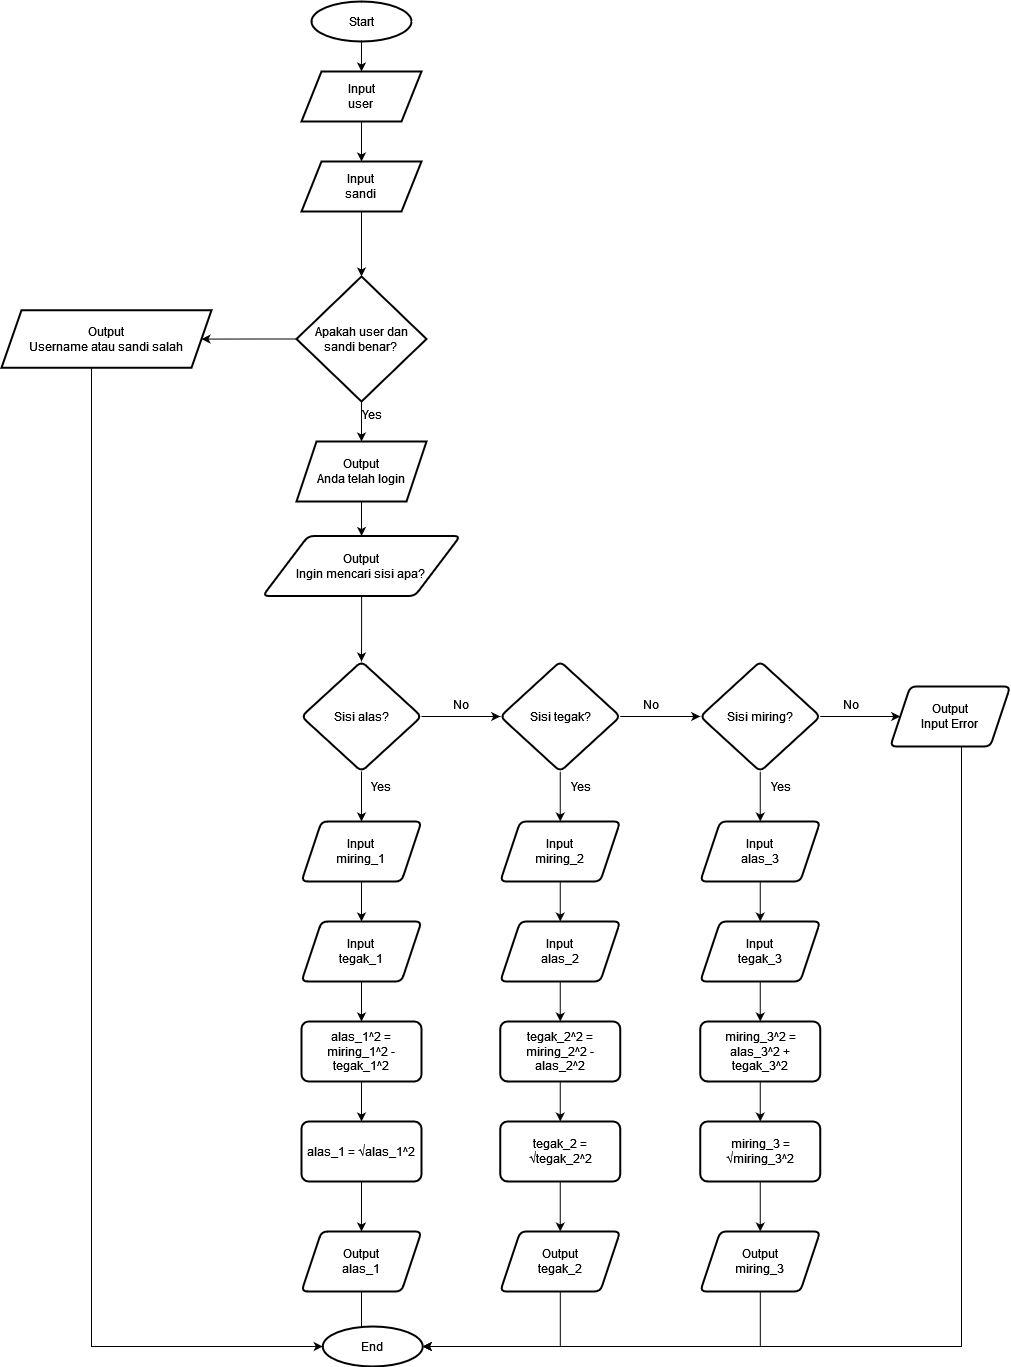

The diagram above was exported from draw.io. Its source (the exported page's mxGraphModel, read from the mxfile embedded in the PNG):
<mxGraphModel dx="1332" dy="504" grid="1" gridSize="10" guides="1" tooltips="1" connect="1" arrows="1" fold="1" page="1" pageScale="1" pageWidth="827" pageHeight="1169" math="0" shadow="0">
  <root>
    <mxCell id="0" />
    <mxCell id="1" parent="0" />
    <mxCell id="STl41p7mV0JHTa_7UYlb-73" value="" style="edgeStyle=orthogonalEdgeStyle;rounded=0;orthogonalLoop=1;jettySize=auto;html=1;" parent="1" source="STl41p7mV0JHTa_7UYlb-1" target="STl41p7mV0JHTa_7UYlb-72" edge="1">
      <mxGeometry relative="1" as="geometry" />
    </mxCell>
    <mxCell id="STl41p7mV0JHTa_7UYlb-1" value="Start" style="strokeWidth=2;html=1;shape=mxgraph.flowchart.start_1;whiteSpace=wrap;" parent="1" vertex="1">
      <mxGeometry x="360" y="50" width="100" height="40" as="geometry" />
    </mxCell>
    <mxCell id="STl41p7mV0JHTa_7UYlb-4" style="edgeStyle=orthogonalEdgeStyle;rounded=0;orthogonalLoop=1;jettySize=auto;html=1;exitX=0.5;exitY=1;exitDx=0;exitDy=0;" parent="1" source="STl41p7mV0JHTa_7UYlb-14" edge="1">
      <mxGeometry relative="1" as="geometry">
        <mxPoint x="410" y="635" as="sourcePoint" />
        <mxPoint x="410" y="635" as="targetPoint" />
      </mxGeometry>
    </mxCell>
    <mxCell id="STl41p7mV0JHTa_7UYlb-15" value="" style="edgeStyle=orthogonalEdgeStyle;rounded=0;orthogonalLoop=1;jettySize=auto;html=1;exitX=0.5;exitY=1;exitDx=0;exitDy=0;" parent="1" target="STl41p7mV0JHTa_7UYlb-14" edge="1">
      <mxGeometry relative="1" as="geometry">
        <mxPoint x="410" y="635" as="sourcePoint" />
        <mxPoint x="410" y="635" as="targetPoint" />
      </mxGeometry>
    </mxCell>
    <mxCell id="STl41p7mV0JHTa_7UYlb-19" value="" style="edgeStyle=orthogonalEdgeStyle;rounded=0;orthogonalLoop=1;jettySize=auto;html=1;" parent="1" source="STl41p7mV0JHTa_7UYlb-14" target="STl41p7mV0JHTa_7UYlb-18" edge="1">
      <mxGeometry relative="1" as="geometry" />
    </mxCell>
    <mxCell id="STl41p7mV0JHTa_7UYlb-14" value="&lt;div&gt;Output&lt;/div&gt;&lt;div&gt;Ingin mencari sisi apa?&lt;br&gt;&lt;/div&gt;" style="shape=parallelogram;html=1;strokeWidth=2;perimeter=parallelogramPerimeter;whiteSpace=wrap;rounded=1;arcSize=12;size=0.23;" parent="1" vertex="1">
      <mxGeometry x="311.25" y="584.5" width="197.5" height="60" as="geometry" />
    </mxCell>
    <mxCell id="STl41p7mV0JHTa_7UYlb-26" value="" style="edgeStyle=orthogonalEdgeStyle;rounded=0;orthogonalLoop=1;jettySize=auto;html=1;" parent="1" source="STl41p7mV0JHTa_7UYlb-18" target="STl41p7mV0JHTa_7UYlb-22" edge="1">
      <mxGeometry relative="1" as="geometry" />
    </mxCell>
    <mxCell id="STl41p7mV0JHTa_7UYlb-33" value="" style="edgeStyle=orthogonalEdgeStyle;rounded=0;orthogonalLoop=1;jettySize=auto;html=1;" parent="1" source="STl41p7mV0JHTa_7UYlb-18" target="STl41p7mV0JHTa_7UYlb-32" edge="1">
      <mxGeometry relative="1" as="geometry" />
    </mxCell>
    <mxCell id="STl41p7mV0JHTa_7UYlb-18" value="Sisi alas?" style="rhombus;whiteSpace=wrap;html=1;strokeWidth=2;rounded=1;arcSize=12;" parent="1" vertex="1">
      <mxGeometry x="350" y="710" width="120" height="110" as="geometry" />
    </mxCell>
    <mxCell id="STl41p7mV0JHTa_7UYlb-25" value="" style="edgeStyle=orthogonalEdgeStyle;rounded=0;orthogonalLoop=1;jettySize=auto;html=1;" parent="1" source="STl41p7mV0JHTa_7UYlb-22" target="STl41p7mV0JHTa_7UYlb-24" edge="1">
      <mxGeometry relative="1" as="geometry" />
    </mxCell>
    <mxCell id="STl41p7mV0JHTa_7UYlb-37" value="" style="edgeStyle=orthogonalEdgeStyle;rounded=0;orthogonalLoop=1;jettySize=auto;html=1;" parent="1" source="STl41p7mV0JHTa_7UYlb-22" target="STl41p7mV0JHTa_7UYlb-36" edge="1">
      <mxGeometry relative="1" as="geometry" />
    </mxCell>
    <mxCell id="STl41p7mV0JHTa_7UYlb-22" value="Sisi tegak?" style="rhombus;whiteSpace=wrap;html=1;strokeWidth=2;rounded=1;arcSize=12;" parent="1" vertex="1">
      <mxGeometry x="548.75" y="710" width="120" height="110" as="geometry" />
    </mxCell>
    <mxCell id="STl41p7mV0JHTa_7UYlb-28" value="" style="edgeStyle=orthogonalEdgeStyle;rounded=0;orthogonalLoop=1;jettySize=auto;html=1;" parent="1" source="STl41p7mV0JHTa_7UYlb-24" target="STl41p7mV0JHTa_7UYlb-27" edge="1">
      <mxGeometry relative="1" as="geometry" />
    </mxCell>
    <mxCell id="STl41p7mV0JHTa_7UYlb-41" value="" style="edgeStyle=orthogonalEdgeStyle;rounded=0;orthogonalLoop=1;jettySize=auto;html=1;" parent="1" source="STl41p7mV0JHTa_7UYlb-24" target="STl41p7mV0JHTa_7UYlb-40" edge="1">
      <mxGeometry relative="1" as="geometry" />
    </mxCell>
    <mxCell id="STl41p7mV0JHTa_7UYlb-24" value="Sisi miring?" style="rhombus;whiteSpace=wrap;html=1;strokeWidth=2;rounded=1;arcSize=12;" parent="1" vertex="1">
      <mxGeometry x="748.75" y="710" width="120" height="110" as="geometry" />
    </mxCell>
    <mxCell id="STl41p7mV0JHTa_7UYlb-27" value="&lt;div&gt;Output&lt;/div&gt;&lt;div&gt;Input Error&lt;br&gt;&lt;/div&gt;" style="shape=parallelogram;perimeter=parallelogramPerimeter;whiteSpace=wrap;html=1;fixedSize=1;strokeWidth=2;rounded=1;arcSize=12;" parent="1" vertex="1">
      <mxGeometry x="938.75" y="735" width="120" height="60" as="geometry" />
    </mxCell>
    <mxCell id="STl41p7mV0JHTa_7UYlb-29" value="No" style="text;html=1;align=center;verticalAlign=middle;resizable=0;points=[];autosize=1;strokeColor=none;fillColor=none;" parent="1" vertex="1">
      <mxGeometry x="488.75" y="738" width="40" height="30" as="geometry" />
    </mxCell>
    <mxCell id="STl41p7mV0JHTa_7UYlb-30" value="No" style="text;html=1;align=center;verticalAlign=middle;resizable=0;points=[];autosize=1;strokeColor=none;fillColor=none;" parent="1" vertex="1">
      <mxGeometry x="678.75" y="738" width="40" height="30" as="geometry" />
    </mxCell>
    <mxCell id="STl41p7mV0JHTa_7UYlb-31" value="No" style="text;html=1;align=center;verticalAlign=middle;resizable=0;points=[];autosize=1;strokeColor=none;fillColor=none;" parent="1" vertex="1">
      <mxGeometry x="878.75" y="738" width="40" height="30" as="geometry" />
    </mxCell>
    <mxCell id="STl41p7mV0JHTa_7UYlb-35" value="" style="edgeStyle=orthogonalEdgeStyle;rounded=0;orthogonalLoop=1;jettySize=auto;html=1;" parent="1" source="STl41p7mV0JHTa_7UYlb-32" target="STl41p7mV0JHTa_7UYlb-34" edge="1">
      <mxGeometry relative="1" as="geometry" />
    </mxCell>
    <mxCell id="STl41p7mV0JHTa_7UYlb-32" value="&lt;div&gt;Input&lt;/div&gt;&lt;div&gt;miring_1&lt;br&gt;&lt;/div&gt;" style="shape=parallelogram;perimeter=parallelogramPerimeter;whiteSpace=wrap;html=1;fixedSize=1;strokeWidth=2;rounded=1;arcSize=12;" parent="1" vertex="1">
      <mxGeometry x="350" y="870" width="120" height="60" as="geometry" />
    </mxCell>
    <mxCell id="STl41p7mV0JHTa_7UYlb-45" value="" style="edgeStyle=orthogonalEdgeStyle;rounded=0;orthogonalLoop=1;jettySize=auto;html=1;" parent="1" source="STl41p7mV0JHTa_7UYlb-34" target="STl41p7mV0JHTa_7UYlb-44" edge="1">
      <mxGeometry relative="1" as="geometry" />
    </mxCell>
    <mxCell id="STl41p7mV0JHTa_7UYlb-34" value="&lt;div&gt;Input&lt;/div&gt;&lt;div&gt;tegak_1&lt;br&gt;&lt;/div&gt;" style="shape=parallelogram;perimeter=parallelogramPerimeter;whiteSpace=wrap;html=1;fixedSize=1;strokeWidth=2;rounded=1;arcSize=12;" parent="1" vertex="1">
      <mxGeometry x="350" y="970" width="120" height="60" as="geometry" />
    </mxCell>
    <mxCell id="STl41p7mV0JHTa_7UYlb-39" value="" style="edgeStyle=orthogonalEdgeStyle;rounded=0;orthogonalLoop=1;jettySize=auto;html=1;" parent="1" source="STl41p7mV0JHTa_7UYlb-36" target="STl41p7mV0JHTa_7UYlb-38" edge="1">
      <mxGeometry relative="1" as="geometry" />
    </mxCell>
    <mxCell id="STl41p7mV0JHTa_7UYlb-36" value="&lt;div&gt;Input&lt;/div&gt;&lt;div&gt;miring_2&lt;br&gt;&lt;/div&gt;" style="shape=parallelogram;perimeter=parallelogramPerimeter;whiteSpace=wrap;html=1;fixedSize=1;strokeWidth=2;rounded=1;arcSize=12;" parent="1" vertex="1">
      <mxGeometry x="548.75" y="870" width="120" height="60" as="geometry" />
    </mxCell>
    <mxCell id="STl41p7mV0JHTa_7UYlb-60" value="" style="edgeStyle=orthogonalEdgeStyle;rounded=0;orthogonalLoop=1;jettySize=auto;html=1;" parent="1" source="STl41p7mV0JHTa_7UYlb-38" target="STl41p7mV0JHTa_7UYlb-51" edge="1">
      <mxGeometry relative="1" as="geometry" />
    </mxCell>
    <mxCell id="STl41p7mV0JHTa_7UYlb-38" value="&lt;div&gt;Input&lt;/div&gt;&lt;div&gt;alas_2&lt;br&gt;&lt;/div&gt;" style="shape=parallelogram;perimeter=parallelogramPerimeter;whiteSpace=wrap;html=1;fixedSize=1;strokeWidth=2;rounded=1;arcSize=12;" parent="1" vertex="1">
      <mxGeometry x="548.75" y="970" width="120" height="60" as="geometry" />
    </mxCell>
    <mxCell id="STl41p7mV0JHTa_7UYlb-43" value="" style="edgeStyle=orthogonalEdgeStyle;rounded=0;orthogonalLoop=1;jettySize=auto;html=1;" parent="1" source="STl41p7mV0JHTa_7UYlb-40" target="STl41p7mV0JHTa_7UYlb-42" edge="1">
      <mxGeometry relative="1" as="geometry" />
    </mxCell>
    <mxCell id="STl41p7mV0JHTa_7UYlb-40" value="&lt;div&gt;Input&lt;/div&gt;&lt;div&gt;alas_3&lt;br&gt;&lt;/div&gt;" style="shape=parallelogram;perimeter=parallelogramPerimeter;whiteSpace=wrap;html=1;fixedSize=1;strokeWidth=2;rounded=1;arcSize=12;" parent="1" vertex="1">
      <mxGeometry x="748.75" y="870" width="120" height="60" as="geometry" />
    </mxCell>
    <mxCell id="STl41p7mV0JHTa_7UYlb-61" value="" style="edgeStyle=orthogonalEdgeStyle;rounded=0;orthogonalLoop=1;jettySize=auto;html=1;" parent="1" source="STl41p7mV0JHTa_7UYlb-42" target="STl41p7mV0JHTa_7UYlb-56" edge="1">
      <mxGeometry relative="1" as="geometry" />
    </mxCell>
    <mxCell id="STl41p7mV0JHTa_7UYlb-42" value="&lt;div&gt;Input&lt;/div&gt;&lt;div&gt;tegak_3&lt;br&gt;&lt;/div&gt;" style="shape=parallelogram;perimeter=parallelogramPerimeter;whiteSpace=wrap;html=1;fixedSize=1;strokeWidth=2;rounded=1;arcSize=12;" parent="1" vertex="1">
      <mxGeometry x="748.75" y="970" width="120" height="60" as="geometry" />
    </mxCell>
    <mxCell id="STl41p7mV0JHTa_7UYlb-47" value="" style="edgeStyle=orthogonalEdgeStyle;rounded=0;orthogonalLoop=1;jettySize=auto;html=1;" parent="1" source="STl41p7mV0JHTa_7UYlb-44" target="STl41p7mV0JHTa_7UYlb-46" edge="1">
      <mxGeometry relative="1" as="geometry" />
    </mxCell>
    <mxCell id="STl41p7mV0JHTa_7UYlb-44" value="alas_1^2 = miring_1^2 - tegak_1^2" style="whiteSpace=wrap;html=1;strokeWidth=2;rounded=1;arcSize=12;" parent="1" vertex="1">
      <mxGeometry x="350" y="1070" width="120" height="60" as="geometry" />
    </mxCell>
    <mxCell id="STl41p7mV0JHTa_7UYlb-49" value="" style="edgeStyle=orthogonalEdgeStyle;rounded=0;orthogonalLoop=1;jettySize=auto;html=1;" parent="1" source="STl41p7mV0JHTa_7UYlb-46" target="STl41p7mV0JHTa_7UYlb-48" edge="1">
      <mxGeometry relative="1" as="geometry" />
    </mxCell>
    <mxCell id="STl41p7mV0JHTa_7UYlb-46" value="alas_1 = √alas_1^2" style="whiteSpace=wrap;html=1;strokeWidth=2;rounded=1;arcSize=12;" parent="1" vertex="1">
      <mxGeometry x="350" y="1170" width="120" height="60" as="geometry" />
    </mxCell>
    <mxCell id="STl41p7mV0JHTa_7UYlb-68" value="" style="edgeStyle=orthogonalEdgeStyle;rounded=0;orthogonalLoop=1;jettySize=auto;html=1;" parent="1" source="STl41p7mV0JHTa_7UYlb-48" edge="1">
      <mxGeometry relative="1" as="geometry">
        <mxPoint x="410" y="1390" as="targetPoint" />
      </mxGeometry>
    </mxCell>
    <mxCell id="STl41p7mV0JHTa_7UYlb-48" value="&lt;div&gt;Output&lt;/div&gt;&lt;div&gt;alas_1&lt;/div&gt;" style="shape=parallelogram;perimeter=parallelogramPerimeter;whiteSpace=wrap;html=1;fixedSize=1;strokeWidth=2;rounded=1;arcSize=12;" parent="1" vertex="1">
      <mxGeometry x="350" y="1280" width="120" height="60" as="geometry" />
    </mxCell>
    <mxCell id="STl41p7mV0JHTa_7UYlb-50" value="" style="edgeStyle=orthogonalEdgeStyle;rounded=0;orthogonalLoop=1;jettySize=auto;html=1;" parent="1" source="STl41p7mV0JHTa_7UYlb-51" target="STl41p7mV0JHTa_7UYlb-53" edge="1">
      <mxGeometry relative="1" as="geometry" />
    </mxCell>
    <mxCell id="STl41p7mV0JHTa_7UYlb-51" value="tegak_2^2 = miring_2^2 - alas_2^2" style="whiteSpace=wrap;html=1;strokeWidth=2;rounded=1;arcSize=12;" parent="1" vertex="1">
      <mxGeometry x="548.75" y="1070" width="120" height="60" as="geometry" />
    </mxCell>
    <mxCell id="STl41p7mV0JHTa_7UYlb-52" value="" style="edgeStyle=orthogonalEdgeStyle;rounded=0;orthogonalLoop=1;jettySize=auto;html=1;" parent="1" source="STl41p7mV0JHTa_7UYlb-53" target="STl41p7mV0JHTa_7UYlb-54" edge="1">
      <mxGeometry relative="1" as="geometry" />
    </mxCell>
    <mxCell id="STl41p7mV0JHTa_7UYlb-53" value="tegak_2 = √tegak_2^2" style="whiteSpace=wrap;html=1;strokeWidth=2;rounded=1;arcSize=12;" parent="1" vertex="1">
      <mxGeometry x="548.75" y="1170" width="120" height="60" as="geometry" />
    </mxCell>
    <mxCell id="STl41p7mV0JHTa_7UYlb-54" value="&lt;div&gt;Output&lt;/div&gt;&lt;div&gt;tegak_2&lt;br&gt;&lt;/div&gt;" style="shape=parallelogram;perimeter=parallelogramPerimeter;whiteSpace=wrap;html=1;fixedSize=1;strokeWidth=2;rounded=1;arcSize=12;" parent="1" vertex="1">
      <mxGeometry x="548.75" y="1280" width="120" height="60" as="geometry" />
    </mxCell>
    <mxCell id="STl41p7mV0JHTa_7UYlb-55" value="" style="edgeStyle=orthogonalEdgeStyle;rounded=0;orthogonalLoop=1;jettySize=auto;html=1;" parent="1" source="STl41p7mV0JHTa_7UYlb-56" target="STl41p7mV0JHTa_7UYlb-58" edge="1">
      <mxGeometry relative="1" as="geometry" />
    </mxCell>
    <mxCell id="STl41p7mV0JHTa_7UYlb-56" value="miring_3^2 = alas_3^2 + tegak_3^2" style="whiteSpace=wrap;html=1;strokeWidth=2;rounded=1;arcSize=12;" parent="1" vertex="1">
      <mxGeometry x="748.75" y="1070" width="120" height="60" as="geometry" />
    </mxCell>
    <mxCell id="STl41p7mV0JHTa_7UYlb-57" value="" style="edgeStyle=orthogonalEdgeStyle;rounded=0;orthogonalLoop=1;jettySize=auto;html=1;" parent="1" source="STl41p7mV0JHTa_7UYlb-58" target="STl41p7mV0JHTa_7UYlb-59" edge="1">
      <mxGeometry relative="1" as="geometry" />
    </mxCell>
    <mxCell id="STl41p7mV0JHTa_7UYlb-58" value="miring_3 = √miring_3^2" style="whiteSpace=wrap;html=1;strokeWidth=2;rounded=1;arcSize=12;" parent="1" vertex="1">
      <mxGeometry x="748.75" y="1170" width="120" height="60" as="geometry" />
    </mxCell>
    <mxCell id="STl41p7mV0JHTa_7UYlb-59" value="&lt;div&gt;Output&lt;/div&gt;&lt;div&gt;miring_3&lt;br&gt;&lt;/div&gt;" style="shape=parallelogram;perimeter=parallelogramPerimeter;whiteSpace=wrap;html=1;fixedSize=1;strokeWidth=2;rounded=1;arcSize=12;" parent="1" vertex="1">
      <mxGeometry x="748.75" y="1280" width="120" height="60" as="geometry" />
    </mxCell>
    <mxCell id="STl41p7mV0JHTa_7UYlb-62" value="Yes" style="text;html=1;align=center;verticalAlign=middle;resizable=0;points=[];autosize=1;strokeColor=none;fillColor=none;" parent="1" vertex="1">
      <mxGeometry x="408.75" y="820" width="40" height="30" as="geometry" />
    </mxCell>
    <mxCell id="STl41p7mV0JHTa_7UYlb-63" value="Yes" style="text;html=1;align=center;verticalAlign=middle;resizable=0;points=[];autosize=1;strokeColor=none;fillColor=none;" parent="1" vertex="1">
      <mxGeometry x="608.75" y="820" width="40" height="30" as="geometry" />
    </mxCell>
    <mxCell id="STl41p7mV0JHTa_7UYlb-64" value="Yes" style="text;html=1;align=center;verticalAlign=middle;resizable=0;points=[];autosize=1;strokeColor=none;fillColor=none;" parent="1" vertex="1">
      <mxGeometry x="808.75" y="820" width="40" height="30" as="geometry" />
    </mxCell>
    <mxCell id="STl41p7mV0JHTa_7UYlb-67" value="End" style="strokeWidth=2;html=1;shape=mxgraph.flowchart.start_1;whiteSpace=wrap;" parent="1" vertex="1">
      <mxGeometry x="371.25" y="1375" width="100" height="40" as="geometry" />
    </mxCell>
    <mxCell id="STl41p7mV0JHTa_7UYlb-69" style="edgeStyle=orthogonalEdgeStyle;rounded=0;orthogonalLoop=1;jettySize=auto;html=1;entryX=1;entryY=0.5;entryDx=0;entryDy=0;entryPerimeter=0;" parent="1" source="STl41p7mV0JHTa_7UYlb-54" target="STl41p7mV0JHTa_7UYlb-67" edge="1">
      <mxGeometry relative="1" as="geometry">
        <mxPoint x="460" y="1410" as="targetPoint" />
        <Array as="points">
          <mxPoint x="609" y="1395" />
        </Array>
      </mxGeometry>
    </mxCell>
    <mxCell id="STl41p7mV0JHTa_7UYlb-70" style="edgeStyle=orthogonalEdgeStyle;rounded=0;orthogonalLoop=1;jettySize=auto;html=1;entryX=1;entryY=0.5;entryDx=0;entryDy=0;entryPerimeter=0;" parent="1" source="STl41p7mV0JHTa_7UYlb-59" target="STl41p7mV0JHTa_7UYlb-67" edge="1">
      <mxGeometry relative="1" as="geometry">
        <mxPoint x="460" y="1410" as="targetPoint" />
        <Array as="points">
          <mxPoint x="809" y="1395" />
        </Array>
      </mxGeometry>
    </mxCell>
    <mxCell id="STl41p7mV0JHTa_7UYlb-71" style="edgeStyle=orthogonalEdgeStyle;rounded=0;orthogonalLoop=1;jettySize=auto;html=1;entryX=1;entryY=0.5;entryDx=0;entryDy=0;entryPerimeter=0;" parent="1" source="STl41p7mV0JHTa_7UYlb-27" target="STl41p7mV0JHTa_7UYlb-67" edge="1">
      <mxGeometry relative="1" as="geometry">
        <Array as="points">
          <mxPoint x="1010" y="1395" />
        </Array>
      </mxGeometry>
    </mxCell>
    <mxCell id="STl41p7mV0JHTa_7UYlb-75" value="" style="edgeStyle=orthogonalEdgeStyle;rounded=0;orthogonalLoop=1;jettySize=auto;html=1;" parent="1" source="STl41p7mV0JHTa_7UYlb-72" target="STl41p7mV0JHTa_7UYlb-74" edge="1">
      <mxGeometry relative="1" as="geometry" />
    </mxCell>
    <mxCell id="STl41p7mV0JHTa_7UYlb-72" value="&lt;div&gt;Input&lt;/div&gt;&lt;div&gt;user&lt;br&gt;&lt;/div&gt;" style="shape=parallelogram;perimeter=parallelogramPerimeter;whiteSpace=wrap;html=1;fixedSize=1;strokeWidth=2;" parent="1" vertex="1">
      <mxGeometry x="350" y="120" width="120" height="50" as="geometry" />
    </mxCell>
    <mxCell id="STl41p7mV0JHTa_7UYlb-77" value="" style="edgeStyle=orthogonalEdgeStyle;rounded=0;orthogonalLoop=1;jettySize=auto;html=1;" parent="1" source="STl41p7mV0JHTa_7UYlb-74" target="STl41p7mV0JHTa_7UYlb-76" edge="1">
      <mxGeometry relative="1" as="geometry" />
    </mxCell>
    <mxCell id="STl41p7mV0JHTa_7UYlb-74" value="&lt;div&gt;Input&lt;/div&gt;&lt;div&gt;sandi&lt;br&gt;&lt;/div&gt;" style="shape=parallelogram;perimeter=parallelogramPerimeter;whiteSpace=wrap;html=1;fixedSize=1;strokeWidth=2;" parent="1" vertex="1">
      <mxGeometry x="350" y="210" width="120" height="50" as="geometry" />
    </mxCell>
    <mxCell id="STl41p7mV0JHTa_7UYlb-79" value="" style="edgeStyle=orthogonalEdgeStyle;rounded=0;orthogonalLoop=1;jettySize=auto;html=1;" parent="1" source="STl41p7mV0JHTa_7UYlb-76" target="STl41p7mV0JHTa_7UYlb-78" edge="1">
      <mxGeometry relative="1" as="geometry" />
    </mxCell>
    <mxCell id="STl41p7mV0JHTa_7UYlb-84" value="" style="edgeStyle=orthogonalEdgeStyle;rounded=0;orthogonalLoop=1;jettySize=auto;html=1;" parent="1" source="STl41p7mV0JHTa_7UYlb-76" target="STl41p7mV0JHTa_7UYlb-83" edge="1">
      <mxGeometry relative="1" as="geometry" />
    </mxCell>
    <mxCell id="STl41p7mV0JHTa_7UYlb-76" value="&lt;div&gt;Apakah user dan&lt;/div&gt;&lt;div&gt;sandi benar?&lt;br&gt;&lt;/div&gt;" style="rhombus;whiteSpace=wrap;html=1;strokeWidth=2;" parent="1" vertex="1">
      <mxGeometry x="345" y="325" width="130" height="125" as="geometry" />
    </mxCell>
    <mxCell id="STl41p7mV0JHTa_7UYlb-80" value="" style="edgeStyle=orthogonalEdgeStyle;rounded=0;orthogonalLoop=1;jettySize=auto;html=1;" parent="1" source="STl41p7mV0JHTa_7UYlb-78" target="STl41p7mV0JHTa_7UYlb-14" edge="1">
      <mxGeometry relative="1" as="geometry" />
    </mxCell>
    <mxCell id="STl41p7mV0JHTa_7UYlb-78" value="&lt;div&gt;Output&lt;/div&gt;&lt;div&gt;Anda telah login&lt;br&gt;&lt;/div&gt;" style="shape=parallelogram;perimeter=parallelogramPerimeter;whiteSpace=wrap;html=1;fixedSize=1;strokeWidth=2;" parent="1" vertex="1">
      <mxGeometry x="345" y="490" width="130" height="60" as="geometry" />
    </mxCell>
    <mxCell id="STl41p7mV0JHTa_7UYlb-81" value="&lt;div&gt;Yes&lt;/div&gt;" style="text;html=1;align=center;verticalAlign=middle;resizable=0;points=[];autosize=1;strokeColor=none;fillColor=none;" parent="1" vertex="1">
      <mxGeometry x="400" y="448" width="40" height="30" as="geometry" />
    </mxCell>
    <mxCell id="STl41p7mV0JHTa_7UYlb-83" value="&lt;div&gt;Output&lt;/div&gt;&lt;div&gt;Username atau sandi salah&lt;br&gt;&lt;/div&gt;" style="shape=parallelogram;perimeter=parallelogramPerimeter;whiteSpace=wrap;html=1;fixedSize=1;strokeWidth=2;" parent="1" vertex="1">
      <mxGeometry x="50" y="358.75" width="210" height="57.5" as="geometry" />
    </mxCell>
    <mxCell id="STl41p7mV0JHTa_7UYlb-85" style="edgeStyle=orthogonalEdgeStyle;rounded=0;orthogonalLoop=1;jettySize=auto;html=1;entryX=0;entryY=0.5;entryDx=0;entryDy=0;entryPerimeter=0;" parent="1" source="STl41p7mV0JHTa_7UYlb-83" target="STl41p7mV0JHTa_7UYlb-67" edge="1">
      <mxGeometry relative="1" as="geometry">
        <Array as="points">
          <mxPoint x="140" y="1395" />
        </Array>
      </mxGeometry>
    </mxCell>
  </root>
</mxGraphModel>